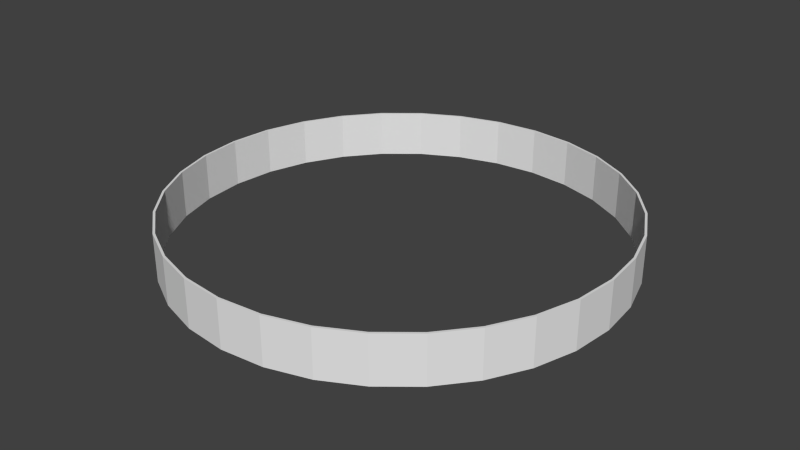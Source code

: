 # Source: RingModel.blend  (saved by Blender 2.69.0; exported with 4.5.12 LTS)
import bpy
from mathutils import Matrix  # noqa: F401  (used for matrix-valued properties, if any)

bpy.ops.wm.read_factory_settings(use_empty=True)
scene = bpy.context.scene
scene.name = 'Scene'

# ---- collections
col_collection_1 = bpy.data.collections.new('Collection 1'); scene.collection.children.link(col_collection_1)

# ---- world
world_world = bpy.data.worlds.new('World'); scene.world = world_world
world_world.color = (0.05088, 0.05088, 0.05088)
world_world.use_sun_shadow = False
world_world.sun_shadow_jitter_overblur = 0.0
world_world.cycles.sampling_method = 'MANUAL'
world_world.cycles.sample_map_resolution = 256

# ---- meshes
me_cylinder_001 = bpy.data.meshes.new('Cylinder.001')
me_cylinder_001.from_pydata([(0.1951, 0.9808, 1.0), (0.1951, 0.9808, -1.0), (0.0, 1.0, -1.0), (0.0, 1.0, 1.0), (0.3827, 0.9239, 1.0), (0.3827, 0.9239, -1.0), (-0.09356, 0.9808, -1.0), (-0.1951, 0.9808, -1.0), (0.09356, 0.9808, -1.0), (0.0, 0.99, -1.0), (-0.1951, 0.9808, 1.0), (-0.09356, 0.9808, 1.0), (0.09356, 0.9808, 1.0), (0.0, 0.99, 1.0), (0.5556, 0.8315, 1.0), (0.5556, 0.8315, -1.0), (0.1931, 0.971, -1.0), (0.1443, 0.9758, -1.0), (0.3484, 0.9239, -1.0), (0.1443, 0.9758, 1.0), (0.1931, 0.971, 1.0), (0.3484, 0.9239, 1.0), (-0.1931, 0.971, -1.0), (-0.3319, 0.9289, -1.0), (-0.3827, 0.9239, -1.0), (-0.3827, 0.9239, 1.0), (-0.1931, 0.971, 1.0), (-0.3319, 0.9289, 1.0), (0.3568, 0.9213, 1.0), (0.3789, 0.9146, 1.0), (0.5345, 0.8315, 1.0), (0.7071, 0.7071, 1.0), (0.7071, 0.7071, -1.0), (0.3789, 0.9146, -1.0), (0.3568, 0.9213, -1.0), (0.5345, 0.8315, -1.0), (-0.3484, 0.9239, -1.0), (-0.5556, 0.8315, -1.0), (-0.5556, 0.8315, 1.0), (-0.3484, 0.9239, 1.0), (0.5364, 0.8304, 1.0), (0.543, 0.8269, 1.0), (0.55, 0.8232, 1.0), (0.6914, 0.7071, 1.0), (0.8315, 0.5556, 1.0), (0.8315, 0.5556, -1.0), (0.55, 0.8232, -1.0), (0.543, 0.8269, -1.0), (0.6914, 0.7071, -1.0), (0.5364, 0.8304, -1.0), (-0.3789, 0.9146, -1.0), (-0.5297, 0.834, -1.0), (-0.7071, 0.7071, -1.0), (-0.7071, 0.7071, 1.0), (-0.3789, 0.9146, 1.0), (-0.5297, 0.834, 1.0), (0.5377, 0.8297, 1.0), (0.6931, 0.7057, 1.0), (0.5382, 0.8295, 1.0), (0.7, 0.7, 1.0), (0.8186, 0.5556, 1.0), (0.9239, 0.3827, 1.0), (0.9239, 0.3827, -1.0), (0.7, 0.7, -1.0), (0.8186, 0.5556, -1.0), (0.5382, 0.8295, -1.0), (0.6931, 0.7057, -1.0), (0.5377, 0.8297, -1.0), (-0.5345, 0.8315, -1.0), (-0.8315, 0.5556, -1.0), (-0.8315, 0.5556, 1.0), (-0.55, 0.8232, 1.0), (-0.5382, 0.8295, 1.0), (-0.6893, 0.7089, 1.0), (-0.5382, 0.8295, -1.0), (-0.55, 0.8232, -1.0), (-0.6893, 0.7089, -1.0), (-0.5345, 0.8315, 1.0), (0.6939, 0.7051, 1.0), (0.8196, 0.5544, 1.0), (0.8232, 0.55, 1.0), (0.9126, 0.3827, 1.0), (0.9808, 0.1951, 1.0), (0.9808, 0.1951, -1.0), (0.8232, 0.55, -1.0), (0.9126, 0.3827, -1.0), (0.6939, 0.7051, -1.0), (0.8196, 0.5544, -1.0), (-0.5364, 0.8304, -1.0), (-0.9239, 0.3827, -1.0), (-0.9239, 0.3827, 1.0), (-0.7, 0.7, 1.0), (-0.6939, 0.7051, 1.0), (-0.8175, 0.557, 1.0), (-0.6939, 0.7051, -1.0), (-0.7, 0.7, -1.0), (-0.8175, 0.557, -1.0), (-0.5364, 0.8304, 1.0), (-0.6897, 0.7086, 1.0), (-0.6897, 0.7086, -1.0), (0.9132, 0.3816, 1.0), (0.9146, 0.3789, 1.0), (0.9704, 0.1951, 1.0), (1.0, 7.55e-08, 1.0), (1.0, 7.55e-08, -1.0), (0.9146, 0.3789, -1.0), (0.9704, 0.1951, -1.0), (0.9132, 0.3816, -1.0), (-0.9808, 0.1951, -1.0), (-0.9808, 0.1951, 1.0), (-0.8232, 0.55, 1.0), (-0.912, 0.3839, 1.0), (-0.8232, 0.55, -1.0), (-0.912, 0.3839, -1.0), (-0.6914, 0.7071, 1.0), (-0.8181, 0.5561, 1.0), (-0.8181, 0.5561, -1.0), (-0.6914, 0.7071, -1.0), (0.9707, 0.1941, 1.0), (0.99, 7.735e-08, 1.0), (0.971, 0.1931, 1.0), (0.9808, -0.1951, 1.0), (0.9808, -0.1951, -1.0), (0.99, 7.735e-08, -1.0), (0.971, 0.1931, -1.0), (0.9707, 0.1941, -1.0), (-1.0, 9.656e-07, -1.0), (-1.0, 9.656e-07, 1.0), (-0.9146, 0.3789, 1.0), (-0.9701, 0.1961, 1.0), (-0.9146, 0.3789, -1.0), (-0.9701, 0.1961, -1.0), (-0.8186, 0.5556, 1.0), (-0.9126, 0.3827, 1.0), (-0.9126, 0.3827, -1.0), (-0.8186, 0.5556, -1.0), (0.99, 7.474e-08, 1.0), (0.971, -0.1931, 1.0), (0.9899, -0.0009945, 1.0), (0.9239, -0.3827, 1.0), (0.9239, -0.3827, -1.0), (0.971, -0.1931, -1.0), (0.9899, -0.0009945, -1.0), (0.99, 7.474e-08, -1.0), (-0.9808, -0.1951, -1.0), (-0.9808, -0.1951, 1.0), (-0.971, 0.1931, 1.0), (-0.9899, 0.0009955, 1.0), (-0.971, 0.1931, -1.0), (-0.9899, 0.0009955, -1.0), (-0.9704, 0.1951, 1.0), (-0.9704, 0.1951, -1.0), (0.9704, -0.1951, 1.0), (0.9146, -0.3789, 1.0), (0.9701, -0.1961, 1.0), (0.8315, -0.5556, 1.0), (0.8315, -0.5556, -1.0), (0.9146, -0.3789, -1.0), (0.9701, -0.1961, -1.0), (0.9704, -0.1951, -1.0), (-0.9239, -0.3827, -1.0), (-0.9239, -0.3827, 1.0), (-0.99, 9.585e-07, 1.0), (-0.9718, -0.1853, 1.0), (-0.99, 9.585e-07, -1.0), (-0.9718, -0.1853, -1.0), (0.9126, -0.3827, 1.0), (0.8232, -0.55, 1.0), (0.912, -0.3839, 1.0), (0.7071, -0.7071, 1.0), (0.7071, -0.7071, -1.0), (0.8232, -0.55, -1.0), (0.912, -0.3839, -1.0), (0.9126, -0.3827, -1.0), (-0.8315, -0.5556, -1.0), (-0.8315, -0.5556, 1.0), (-0.9146, -0.3789, 1.0), (-0.9704, -0.1951, 1.0), (-0.9146, -0.3789, -1.0), (-0.9704, -0.1951, -1.0), (-0.971, -0.1931, 1.0), (-0.971, -0.1931, -1.0), (0.8186, -0.5556, 1.0), (0.7, -0.7, 1.0), (0.6939, -0.7051, 1.0), (0.8175, -0.5569, 1.0), (0.5556, -0.8315, 1.0), (0.5556, -0.8315, -1.0), (0.6939, -0.7051, -1.0), (0.7, -0.7, -1.0), (0.8175, -0.5569, -1.0), (0.8186, -0.5556, -1.0), (-0.7071, -0.7071, -1.0), (-0.7071, -0.7071, 1.0), (-0.8232, -0.55, 1.0), (-0.9126, -0.3827, 1.0), (-0.8232, -0.55, -1.0), (-0.9126, -0.3827, -1.0), (-0.9707, -0.1941, 1.0), (-0.9132, -0.3816, 1.0), (-0.9132, -0.3816, -1.0), (-0.9707, -0.1941, -1.0), (0.8181, -0.5561, 1.0), (0.6914, -0.7071, 1.0), (0.55, -0.8232, 1.0), (0.5382, -0.8295, 1.0), (0.6893, -0.7089, 1.0), (0.3827, -0.9239, 1.0), (0.3827, -0.9239, -1.0), (0.5382, -0.8295, -1.0), (0.55, -0.8232, -1.0), (0.6893, -0.7089, -1.0), (0.6914, -0.7071, -1.0), (0.8181, -0.5561, -1.0), (-0.5556, -0.8315, -1.0), (-0.5556, -0.8315, 1.0), (-0.7, -0.7, 1.0), (-0.8186, -0.5556, 1.0), (-0.7, -0.7, -1.0), (-0.8186, -0.5556, -1.0), (-0.8196, -0.5544, 1.0), (-0.8196, -0.5544, -1.0), (0.6897, -0.7086, 1.0), (0.5364, -0.8304, 1.0), (0.3789, -0.9146, 1.0), (0.3484, -0.9239, 1.0), (0.5297, -0.834, 1.0), (0.1951, -0.9808, 1.0), (0.1951, -0.9808, -1.0), (0.3484, -0.9239, -1.0), (0.3789, -0.9146, -1.0), (0.5297, -0.834, -1.0), (0.6897, -0.7086, -1.0), (0.5364, -0.8304, -1.0), (-0.3827, -0.9239, -1.0), (-0.3827, -0.9239, 1.0), (-0.543, -0.8269, 1.0), (-0.55, -0.8232, 1.0), (-0.6914, -0.7071, 1.0), (-0.55, -0.8232, -1.0), (-0.543, -0.8269, -1.0), (-0.6914, -0.7071, -1.0), (-0.6939, -0.705, 1.0), (-0.6939, -0.705, -1.0), (0.5345, -0.8315, 1.0), (0.3319, -0.9289, 1.0), (0.1931, -0.971, 1.0), (0.09356, -0.9808, 1.0), (-3.258e-07, -1.0, 1.0), (-3.258e-07, -1.0, -1.0), (0.09356, -0.9808, -1.0), (0.1931, -0.971, -1.0), (0.3319, -0.9289, -1.0), (0.5345, -0.8315, -1.0), (-0.1951, -0.9808, -1.0), (-0.1951, -0.9808, 1.0), (-0.3568, -0.9213, 1.0), (-0.3789, -0.9146, 1.0), (-0.5345, -0.8315, 1.0), (-0.3789, -0.9146, -1.0), (-0.3568, -0.9213, -1.0), (-0.5345, -0.8315, -1.0), (-0.6931, -0.7057, 1.0), (-0.5382, -0.8295, 1.0), (-0.5382, -0.8295, -1.0), (-0.6931, -0.7057, -1.0), (-0.09356, -0.9808, 1.0), (-3.226e-07, -0.99, 1.0), (-0.09356, -0.9808, -1.0), (-3.226e-07, -0.99, -1.0), (-0.1443, -0.9758, 1.0), (-0.1931, -0.971, 1.0), (-0.3484, -0.9239, 1.0), (-0.1931, -0.971, -1.0), (-0.1443, -0.9758, -1.0), (-0.3484, -0.9239, -1.0), (-0.5364, -0.8304, 1.0), (-0.5364, -0.8304, -1.0), (-0.5377, -0.8297, 1.0), (-0.5377, -0.8297, -1.0)], [], [(0, 1, 2, 3), (1, 0, 4, 5), (14, 15, 5, 4), (31, 32, 15, 14), (44, 45, 32, 31), (61, 62, 45, 44), (82, 83, 62, 61), (103, 104, 83, 82), (121, 122, 104, 103), (139, 140, 122, 121), (155, 156, 140, 139), (169, 170, 156, 155), (186, 187, 170, 169), (207, 208, 187, 186), (227, 228, 208, 207), (248, 249, 228, 227), (255, 254, 249, 248), (235, 234, 254, 255), (215, 214, 234, 235), (193, 192, 214, 215), (175, 174, 192, 193), (161, 160, 174, 175), (145, 144, 160, 161), (127, 126, 144, 145), (109, 108, 126, 127), (90, 89, 108, 109), (70, 69, 89, 90), (53, 52, 69, 70), (38, 37, 52, 53), (25, 24, 37, 38), (12, 0, 3, 13), (3, 10, 11, 13), (10, 25, 27, 26), (26, 11, 10), (0, 12, 19), (27, 25, 39), (0, 20, 21, 4), (0, 19, 20), (25, 38, 55, 54), (54, 39, 25), (28, 4, 21), (38, 77, 55), (30, 14, 4, 29), (4, 28, 29), (97, 38, 72), (77, 38, 97), (40, 14, 30), (56, 14, 40), (38, 53, 73, 71), (71, 72, 38), (73, 53, 98), (98, 53, 114), (41, 14, 58), (58, 14, 56), (31, 14, 42, 43), (14, 41, 42), (70, 93, 91, 53), (91, 92, 53), (114, 53, 92), (57, 31, 43), (93, 70, 115), (115, 70, 132), (59, 31, 78), (78, 31, 57), (44, 31, 59, 60), (110, 70, 90, 111), (132, 70, 110), (79, 44, 60), (111, 90, 133), (61, 44, 80, 81), (80, 44, 79), (133, 90, 128), (128, 90, 109, 129), (100, 61, 81), (129, 109, 150), (101, 61, 100), (82, 61, 101, 102), (150, 109, 146), (146, 109, 127, 147), (118, 82, 102), (147, 127, 162), (120, 82, 118), (119, 103, 82, 120), (163, 145, 180), (162, 127, 145, 163), (180, 145, 198), (136, 103, 119), (138, 103, 136), (198, 145, 177), (152, 121, 137), (137, 121, 103, 138), (176, 161, 199), (145, 161, 176, 177), (154, 121, 152), (199, 161, 195), (166, 139, 153), (153, 139, 121, 154), (161, 175, 194, 195), (194, 175, 220), (168, 139, 166), (220, 175, 217), (167, 155, 139, 168), (182, 155, 167), (216, 193, 242), (242, 193, 262), (175, 193, 216, 217), (185, 155, 202), (202, 155, 182), (262, 193, 238), (155, 185, 183, 169), (183, 184, 169), (203, 169, 184), (236, 215, 263), (263, 215, 278), (193, 215, 237, 238), (215, 236, 237), (206, 169, 222), (222, 169, 203), (223, 186, 205), (276, 215, 258), (244, 186, 223), (278, 215, 276), (186, 169, 206, 204), (204, 205, 186), (235, 257, 258, 215), (235, 256, 257), (226, 186, 244), (235, 272, 256), (207, 186, 226, 224), (224, 225, 207), (255, 271, 272, 235), (255, 270, 271), (245, 207, 225), (255, 266, 270), (227, 207, 245, 246), (246, 247, 227), (248, 227, 247, 267), (266, 255, 248, 267), (7, 10, 3, 2), (10, 7, 24, 25), (2, 1, 8, 9), (6, 7, 2, 9), (23, 24, 7, 22), (7, 6, 22), (1, 17, 8), (36, 24, 23), (1, 5, 18, 16), (16, 17, 1), (51, 37, 24, 50), (24, 36, 50), (5, 34, 18), (68, 37, 51), (5, 15, 35, 33), (33, 34, 5), (74, 37, 88), (37, 68, 88), (35, 15, 49), (49, 15, 67), (76, 52, 37, 75), (37, 74, 75), (99, 52, 76), (117, 52, 99), (65, 15, 47), (67, 15, 65), (32, 48, 46, 15), (46, 47, 15), (69, 52, 95, 96), (52, 94, 95), (94, 52, 117), (48, 32, 66), (116, 69, 96), (135, 69, 116), (86, 32, 63), (66, 32, 86), (63, 32, 45, 64), (89, 69, 112, 113), (112, 69, 135), (64, 45, 87), (134, 89, 113), (84, 45, 62, 85), (87, 45, 84), (130, 89, 134), (108, 89, 130, 131), (85, 62, 107), (151, 108, 131), (107, 62, 105), (105, 62, 83, 106), (148, 108, 151), (126, 108, 148, 149), (106, 83, 125), (164, 126, 149), (125, 83, 124), (83, 104, 123, 124), (181, 144, 165), (144, 126, 164, 165), (201, 144, 181), (123, 104, 143), (143, 104, 142), (179, 144, 201), (141, 122, 159), (104, 122, 141, 142), (200, 160, 178), (178, 160, 144, 179), (159, 122, 158), (197, 160, 200), (157, 140, 173), (122, 140, 157, 158), (196, 174, 160, 197), (221, 174, 196), (173, 140, 172), (219, 174, 221), (140, 156, 171, 172), (171, 156, 191), (243, 192, 218), (265, 192, 243), (218, 192, 174, 219), (213, 156, 190), (191, 156, 213), (241, 192, 265), (189, 190, 156, 170), (170, 188, 189), (188, 170, 212), (264, 214, 240), (279, 214, 264), (192, 241, 239, 214), (239, 240, 214), (232, 170, 211), (212, 170, 232), (209, 187, 233), (261, 214, 277), (187, 253, 233), (277, 214, 279), (211, 170, 187, 210), (187, 209, 210), (234, 214, 261, 259), (259, 260, 234), (187, 231, 253), (275, 234, 260), (208, 230, 231, 187), (208, 229, 230), (254, 234, 275, 273), (273, 274, 254), (208, 252, 229), (268, 254, 274), (228, 251, 252, 208), (228, 250, 251), (249, 269, 250, 228), (249, 254, 268, 269), (8, 17, 19, 12), (17, 16, 20, 19), (13, 9, 8, 12), (34, 33, 28, 21), (21, 16, 18, 34), (33, 29, 28), (21, 20, 16), (67, 56, 40, 49), (65, 47, 58, 56), (67, 65, 56), (47, 46, 41, 58), (46, 42, 41), (30, 35, 49, 40), (29, 33, 35, 30), (66, 86, 57, 43), (86, 63, 78, 57), (63, 59, 78), (43, 42, 48, 66), (42, 46, 48), (87, 84, 79, 60), (84, 80, 79), (60, 59, 64, 87), (59, 63, 64), (107, 105, 100, 81), (105, 101, 100), (81, 80, 85, 107), (80, 84, 85), (125, 124, 118, 102), (124, 120, 118), (102, 101, 106, 125), (101, 105, 106), (123, 143, 119, 120), (143, 136, 119), (120, 124, 123), (143, 138, 136, 123), (136, 119, 123), (142, 137, 138, 143), (142, 141, 137), (141, 159, 152, 137), (159, 158, 154, 152), (158, 157, 153, 154), (173, 168, 166, 153), (153, 157, 173), (172, 167, 168, 173), (172, 171, 167), (191, 213, 202, 182), (182, 167, 171, 191), (213, 190, 185, 202), (190, 189, 183, 185), (212, 232, 203, 184), (232, 211, 222, 203), (184, 183, 189, 188), (184, 188, 212), (211, 210, 206, 222), (210, 204, 206), (233, 244, 223, 209), (253, 226, 244, 233), (205, 204, 210, 209), (223, 205, 209), (231, 224, 226, 253), (231, 230, 224), (229, 245, 225, 230), (252, 246, 245, 229), (225, 224, 230), (252, 251, 246), (250, 269, 247, 246), (269, 267, 247), (246, 251, 250), (274, 273, 270, 266), (266, 267, 268, 274), (273, 271, 270), (267, 269, 268), (260, 259, 256, 272), (272, 271, 275, 260), (259, 257, 256), (271, 273, 275), (277, 279, 278, 276), (264, 240, 263, 278), (279, 264, 278), (240, 239, 236, 263), (239, 237, 236), (276, 258, 261, 277), (257, 259, 261, 258), (265, 242, 262, 241), (243, 218, 216, 242), (265, 243, 242), (238, 237, 241, 262), (237, 239, 241), (221, 196, 220, 217), (196, 194, 220), (217, 216, 219, 221), (216, 218, 219), (200, 178, 199, 195), (178, 176, 199), (195, 194, 197, 200), (194, 196, 197), (201, 180, 198, 177), (201, 181, 180), (177, 176, 179, 201), (176, 178, 179), (165, 162, 163, 180), (180, 181, 165), (165, 164, 162), (164, 149, 147, 162), (149, 148, 146, 147), (148, 151, 150, 146), (151, 131, 129, 150), (131, 130, 128, 129), (130, 134, 133, 128), (134, 113, 111, 133), (113, 112, 110, 111), (135, 116, 115, 132), (132, 110, 112, 135), (116, 96, 93, 115), (96, 95, 91, 93), (117, 98, 114, 94), (99, 73, 98, 117), (92, 91, 95, 94), (114, 92, 94), (76, 75, 73, 99), (75, 71, 73), (88, 68, 97, 74), (68, 55, 77, 97), (72, 71, 75, 74), (97, 72, 74), (51, 54, 55, 68), (51, 50, 54), (13, 11, 6, 9), (11, 26, 22, 6), (36, 27, 39, 50), (23, 26, 27, 36), (39, 54, 50), (23, 22, 26)])
me_cylinder_001.use_remesh_preserve_volume = False
me_cylinder_001.use_remesh_preserve_attributes = False
me_cylinder_001.use_mirror_vertex_groups = False
me_cylinder_001.update()

# ---- objects
ob_circlemesh = bpy.data.objects.new('CircleMesh', me_cylinder_001)

# ---- transforms, parenting, visibility, modifiers, constraints
ob_circlemesh.location = (0.0, 0.0, 0.0)
ob_circlemesh.scale = (1.0, 1.0, 0.1065)
ob_circlemesh.lineart.crease_threshold = 0.0

# ---- collection membership
col_collection_1.objects.link(ob_circlemesh)

# ---- scene / render settings (as saved in the file)
scene.frame_start = 1; scene.frame_end = 250; scene.frame_set(1)
scene.render.engine = 'BLENDER_EEVEE_NEXT'
scene.render.image_settings.compression = 90
scene.render.resolution_percentage = 50
scene.render.dither_intensity = 0.0
scene.cycles.use_denoising = False
scene.cycles.samples = 10
scene.cycles.sampling_pattern = 'TABULATED_SOBOL'
scene.cycles.light_sampling_threshold = 0.0
scene.cycles.use_adaptive_sampling = False
scene.cycles.use_light_tree = False
scene.cycles.blur_glossy = 0.0
scene.cycles.volume_bounces = 1
scene.cycles.pixel_filter_type = 'GAUSSIAN'
scene.cycles.sample_clamp_indirect = 0.0
scene.view_settings.view_transform = 'Standard'
bpy.context.view_layer.update()

# ---- added for rendering (the .blend has no active camera and no usable light): camera, sun
cam_auto = bpy.data.cameras.new('AutoCamera')
cam_auto.lens = 50.0
cam_auto.sensor_width = 36.0
cam_auto.clip_end = 1000.0
ob_auto_camera = bpy.data.objects.new('AutoCamera', cam_auto)
scene.collection.objects.link(ob_auto_camera)
ob_auto_camera.location = (2.62434, -3.14921, 2.09947)
ob_auto_camera.rotation_euler = (1.09748, -7.21219e-08, 0.694738)
scene.camera = ob_auto_camera
light_auto_sun = bpy.data.lights.new('AutoSun', 'SUN')
light_auto_sun.energy = 3.0
light_auto_sun.angle = 0.0523599
ob_auto_sun = bpy.data.objects.new('AutoSun', light_auto_sun)
scene.collection.objects.link(ob_auto_sun)
ob_auto_sun.rotation_euler = (0.872665, 0.174533, 0.523599)
bpy.context.view_layer.update()

